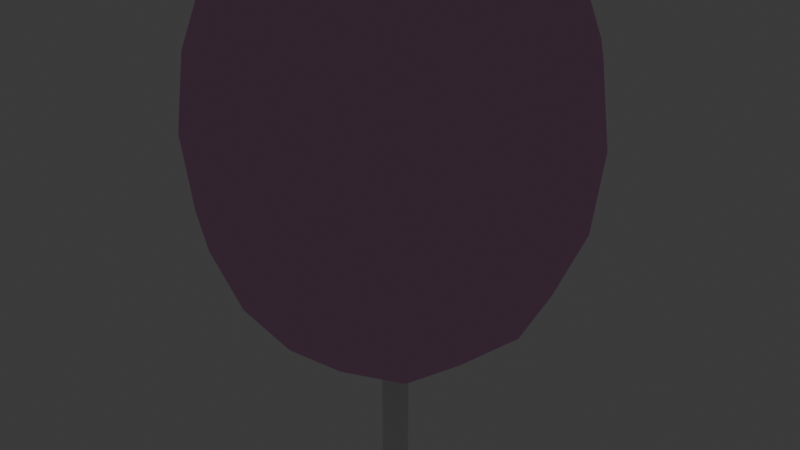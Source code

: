 # Source: Cotton_Candy.blend  (saved by Blender 4.2.66; exported with 4.5.12 LTS)
import bpy
from mathutils import Matrix  # noqa: F401  (used for matrix-valued properties, if any)

bpy.ops.wm.read_factory_settings(use_empty=True)
scene = bpy.context.scene
scene.name = 'Scene'

# ---- collections
col_collection = bpy.data.collections.new('Collection'); scene.collection.children.link(col_collection)

# ---- materials (node trees are filled in below, after node groups)
mat_material_001 = bpy.data.materials.new('Material.001')
mat_material_002 = bpy.data.materials.new('Material.002')
mat_material_003 = bpy.data.materials.new('Material.003')

# ---- material node trees
mat_material_001.use_nodes = True; mat_material_001.node_tree.nodes.clear()
_N = mat_material_001.node_tree.nodes; _L = mat_material_001.node_tree.links
n0 = _N.new('ShaderNodeOutputMaterial'); n0.name = 'Material Output'; n0.location = (300, 300)
n1 = _N.new('ShaderNodeBsdfPrincipled'); n1.name = 'Principled BSDF'; n1.location = (-109, 309)
n1.inputs[0].default_value = (1.0, 0.006098, 0.05158, 1.0)
n2 = _N.new('ShaderNodeEmission'); n2.name = 'Emission'; n2.location = (47, 559)
_L.new(n1.outputs[0], n0.inputs[0])
n0.is_active_output = True
mat_material_002.use_nodes = True; mat_material_002.node_tree.nodes.clear()
_N = mat_material_002.node_tree.nodes; _L = mat_material_002.node_tree.links
n0 = _N.new('ShaderNodeBsdfPrincipled'); n0.name = 'Principled BSDF'; n0.location = (10, 300)
n0.inputs[0].default_value = (0.8002, 0.4266, 0.694, 1.0)
n0.inputs[2].default_value = 0.3369
n0.inputs[3].default_value = 1.0
n1 = _N.new('ShaderNodeOutputMaterial'); n1.name = 'Material Output'; n1.location = (300, 300)
_L.new(n0.outputs[0], n1.inputs[0])
n1.is_active_output = True
mat_material_003.use_nodes = True; mat_material_003.node_tree.nodes.clear()
_N = mat_material_003.node_tree.nodes; _L = mat_material_003.node_tree.links
n0 = _N.new('ShaderNodeBsdfPrincipled'); n0.name = 'Principled BSDF'; n0.location = (10, 300)
n1 = _N.new('ShaderNodeOutputMaterial'); n1.name = 'Material Output'; n1.location = (300, 300)
_L.new(n0.outputs[0], n1.inputs[0])
n1.is_active_output = True

# ---- world
world_world = bpy.data.worlds.new('World'); scene.world = world_world
world_world.use_nodes = True; world_world.node_tree.nodes.clear()
_N = world_world.node_tree.nodes; _L = world_world.node_tree.links
n0 = _N.new('ShaderNodeOutputWorld'); n0.name = 'World Output'; n0.location = (300, 300)
n1 = _N.new('ShaderNodeBackground'); n1.name = 'Background'; n1.location = (10, 300)
n1.inputs[0].default_value = (0.05088, 0.05088, 0.05088, 1.0)
_L.new(n1.outputs[0], n0.inputs[0])
n0.is_active_output = True
world_world.color = (0.05088, 0.05088, 0.05088)
world_world.sun_shadow_jitter_overblur = 0.0

# ---- meshes
me_cube_001 = bpy.data.meshes.new('Cube.001')
me_cube_001.from_pydata([(-1.0, -1.0, -1.0), (-0.9686, -0.9686, 1.861), (-1.0, 1.0, -1.0), (-0.9686, 0.9686, 1.861), (1.0, -1.0, -1.0), (0.9686, -0.9686, 1.861), (1.0, 1.0, -1.0), (0.9686, 0.9686, 1.861)], [], [(0, 1, 3, 2), (2, 3, 7, 6), (6, 7, 5, 4), (4, 5, 1, 0), (2, 6, 4, 0), (7, 3, 1, 5)])
me_cube_001.polygons.foreach_set('material_index', [1, 1, 1, 1, 1, 1])
_uv = me_cube_001.uv_layers.new(name='UVMap')
_uv.uv.foreach_set('vector', [0.375, 0.0, 0.625, 0.003929, 0.625, 0.25, 0.375, 0.25, 0.375, 0.25, 0.625, 0.25, 0.6289, 0.5039, 0.375, 0.5, 0.375, 0.5, 0.6289, 0.5039, 0.6289, 0.7461, 0.375, 0.75, 0.375, 0.75, 0.6289, 0.7461, 0.625, 0.9961, 0.375, 1.0, 0.125, 0.5, 0.375, 0.5, 0.375, 0.75, 0.125, 0.75, 0.6289, 0.5039, 0.8711, 0.5039, 0.8711, 0.7461, 0.6289, 0.7461])
me_cube_001.materials.append(mat_material_001)
me_cube_001.materials.append(mat_material_002)
me_cube_001.update()
me_cylinder = bpy.data.meshes.new('Cylinder')
me_cylinder.from_pydata([(5.066e-09, 0.09349, -0.2771), (5.066e-09, 0.09349, -2.167), (0.03578, 0.08637, -0.2771), (0.03578, 0.08637, -2.167), (0.06611, 0.06611, -0.2771), (0.06611, 0.06611, -2.167), (0.08637, 0.03578, -0.2771), (0.08637, 0.03578, -2.167), (0.09349, 6.754e-09, -0.2771), (0.09349, 6.754e-09, -2.167), (0.08637, -0.03578, -0.2771), (0.08637, -0.03578, -2.167), (0.06611, -0.06611, -0.2771), (0.06611, -0.06611, -2.167), (0.03578, -0.08637, -0.2771), (0.03578, -0.08637, -2.167), (5.066e-09, -0.09349, -0.2771), (5.066e-09, -0.09349, -2.167), (-0.03578, -0.08637, -0.2771), (-0.03578, -0.08637, -2.167), (-0.06611, -0.06611, -0.2771), (-0.06611, -0.06611, -2.167), (-0.08637, -0.03578, -0.2771), (-0.08637, -0.03578, -2.167), (-0.09349, 6.754e-09, -0.2771), (-0.09349, 6.754e-09, -2.167), (-0.08637, 0.03578, -0.2771), (-0.08637, 0.03578, -2.167), (-0.06611, 0.06611, -0.2771), (-0.06611, 0.06611, -2.167), (-0.03578, 0.08637, -0.2771), (-0.03578, 0.08637, -2.167)], [], [(0, 1, 3, 2), (2, 3, 5, 4), (4, 5, 7, 6), (6, 7, 9, 8), (8, 9, 11, 10), (10, 11, 13, 12), (12, 13, 15, 14), (14, 15, 17, 16), (16, 17, 19, 18), (18, 19, 21, 20), (20, 21, 23, 22), (22, 23, 25, 24), (24, 25, 27, 26), (26, 27, 29, 28), (3, 1, 31, 29, 27, 25, 23, 21, 19, 17, 15, 13, 11, 9, 7, 5), (28, 29, 31, 30), (30, 31, 1, 0), (0, 2, 4, 6, 8, 10, 12, 14, 16, 18, 20, 22, 24, 26, 28, 30)])
_uv = me_cylinder.uv_layers.new(name='UVMap')
_uv.uv.foreach_set('vector', [1.0, 0.5, 1.0, 1.0, 0.9375, 1.0, 0.9375, 0.5, 0.9375, 0.5, 0.9375, 1.0, 0.875, 1.0, 0.875, 0.5, 0.875, 0.5, 0.875, 1.0, 0.8125, 1.0, 0.8125, 0.5, 0.8125, 0.5, 0.8125, 1.0, 0.75, 1.0, 0.75, 0.5, 0.75, 0.5, 0.75, 1.0, 0.6875, 1.0, 0.6875, 0.5, 0.6875, 0.5, 0.6875, 1.0, 0.625, 1.0, 0.625, 0.5, 0.625, 0.5, 0.625, 1.0, 0.5625, 1.0, 0.5625, 0.5, 0.5625, 0.5, 0.5625, 1.0, 0.5, 1.0, 0.5, 0.5, 0.5, 0.5, 0.5, 1.0, 0.4375, 1.0, 0.4375, 0.5, 0.4375, 0.5, 0.4375, 1.0, 0.375, 1.0, 0.375, 0.5, 0.375, 0.5, 0.375, 1.0, 0.3125, 1.0, 0.3125, 0.5, 0.3125, 0.5, 0.3125, 1.0, 0.25, 1.0, 0.25, 0.5, 0.25, 0.5, 0.25, 1.0, 0.1875, 1.0, 0.1875, 0.5, 0.1875, 0.5, 0.1875, 1.0, 0.125, 1.0, 0.125, 0.5, 0.3418, 0.4717, 0.25, 0.49, 0.1582, 0.4717, 0.08029, 0.4197, 0.02827, 0.3418, 0.01, 0.25, 0.02827, 0.1582, 0.08029, 0.08029, 0.1582, 0.02827, 0.25, 0.01, 0.3418, 0.02827, 0.4197, 0.08029, 0.4717, 0.1582, 0.49, 0.25, 0.4717, 0.3418, 0.4197, 0.4197, 0.125, 0.5, 0.125, 1.0, 0.0625, 1.0, 0.0625, 0.5, 0.0625, 0.5, 0.0625, 1.0, 0.0, 1.0, 0.0, 0.5, 0.75, 0.49, 0.8418, 0.4717, 0.9197, 0.4197, 0.9717, 0.3418, 0.99, 0.25, 0.9717, 0.1582, 0.9197, 0.08029, 0.8418, 0.02827, 0.75, 0.01, 0.6582, 0.02827, 0.5803, 0.08029, 0.5283, 0.1582, 0.51, 0.25, 0.5283, 0.3418, 0.5803, 0.4197, 0.6582, 0.4717])
me_cylinder.materials.append(mat_material_003)
me_cylinder.update()

# ---- objects
ob_cube = bpy.data.objects.new('Cube', me_cube_001)
ob_cylinder = bpy.data.objects.new('Cylinder', me_cylinder)

# ---- transforms, parenting, visibility, modifiers, constraints
ob_cube.location = (0.0, 0.0, 0.0)
_m = ob_cube.modifiers.new('Subdivision', 'SUBSURF')
_m.levels = 2
_m = ob_cube.modifiers.new('Displace', 'DISPLACE')
ob_cylinder.location = (0.0, 0.0, 0.0)

# ---- collection membership
col_collection.objects.link(ob_cube)
col_collection.objects.link(ob_cylinder)

# ---- scene / render settings (as saved in the file)
scene.frame_start = 1; scene.frame_end = 250; scene.frame_set(1)
scene.render.engine = 'BLENDER_EEVEE_NEXT'
scene.eevee.ray_tracing_options.trace_max_roughness = 1.0
scene.eevee.use_raytracing = True
bpy.context.view_layer.update()

# ---- added for rendering (the .blend has no active camera): camera
cam_auto = bpy.data.cameras.new('AutoCamera')
cam_auto.lens = 50.0
cam_auto.sensor_width = 36.0
cam_auto.clip_end = 1000.0
ob_auto_camera = bpy.data.objects.new('AutoCamera', cam_auto)
scene.collection.objects.link(ob_auto_camera)
ob_auto_camera.location = (4.19713, -4.98459, 3.07214)
ob_auto_camera.rotation_euler = (1.09748, -7.21219e-08, 0.694738)
scene.camera = ob_auto_camera
bpy.context.view_layer.update()
